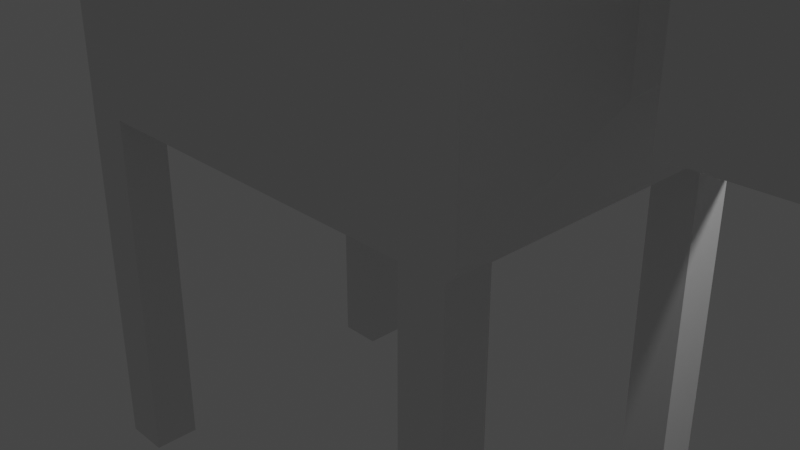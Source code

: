 # Source: big-blocks.blend  (saved by Blender 2.90.8; exported with 4.5.12 LTS)
import bpy
from mathutils import Matrix  # noqa: F401  (used for matrix-valued properties, if any)

bpy.ops.wm.read_factory_settings(use_empty=True)
scene = bpy.context.scene
scene.name = 'Scene'

# ---- collections
col_collection = bpy.data.collections.new('Collection'); scene.collection.children.link(col_collection)

# ---- node groups
ng_auto_smooth = bpy.data.node_groups.new('Auto Smooth', 'GeometryNodeTree')
_s = ng_auto_smooth.interface.new_socket(name='Geometry', in_out='OUTPUT', socket_type='NodeSocketGeometry')
_s = ng_auto_smooth.interface.new_socket(name='Geometry', in_out='INPUT', socket_type='NodeSocketGeometry')
_s = ng_auto_smooth.interface.new_socket(name='Angle', in_out='INPUT', socket_type='NodeSocketFloat')
_s.subtype = 'ANGLE'
_s.min_value = 0.0
_s.max_value = 3.142
ng_auto_smooth.is_modifier = True
_N = ng_auto_smooth.nodes; _L = ng_auto_smooth.links
n0 = _N.new('NodeGroupOutput'); n0.name = 'Group Output'; n0.location = (480, -100)
n1 = _N.new('NodeGroupInput'); n1.name = 'Group Input'; n1.location = (-420, -300)
n2 = _N.new('NodeGroupInput'); n2.name = 'Group Input.001'; n2.location = (-60, -100)
n3 = _N.new('GeometryNodeSetShadeSmooth'); n3.name = 'Set Shade Smooth'; n3.location = (120, -100)
n3.domain = 'EDGE'
n4 = _N.new('GeometryNodeSetShadeSmooth'); n4.name = 'Set Shade Smooth.001'; n4.location = (300, -100)
n5 = _N.new('GeometryNodeInputMeshEdgeAngle'); n5.name = 'Edge Angle'; n5.location = (-420, -220)
n6 = _N.new('GeometryNodeInputEdgeSmooth'); n6.name = 'Is Edge Smooth'; n6.location = (-60, -160)
n7 = _N.new('GeometryNodeInputShadeSmooth'); n7.name = 'Is Face Smooth'; n7.location = (-240, -340)
n8 = _N.new('FunctionNodeBooleanMath'); n8.name = 'Boolean Math'; n8.location = (-60, -220)
n9 = _N.new('FunctionNodeCompare'); n9.name = 'Compare'; n9.location = (-240, -180)
n9.operation = 'LESS_EQUAL'
_L.new(n5.outputs[0], n9.inputs[0])
_L.new(n4.outputs[0], n0.inputs[0])
_L.new(n1.outputs[1], n9.inputs[1])
_L.new(n9.outputs[0], n8.inputs[0])
_L.new(n7.outputs[0], n8.inputs[1])
_L.new(n2.outputs[0], n3.inputs[0])
_L.new(n6.outputs[0], n3.inputs[1])
_L.new(n3.outputs[0], n4.inputs[0])
_L.new(n8.outputs[0], n3.inputs[2])
n0.is_active_output = True

# ---- world
world_world = bpy.data.worlds.new('World'); scene.world = world_world
world_world.use_nodes = True; world_world.node_tree.nodes.clear()
_N = world_world.node_tree.nodes; _L = world_world.node_tree.links
n0 = _N.new('ShaderNodeOutputWorld'); n0.name = 'World Output'; n0.location = (300, 300)
n1 = _N.new('ShaderNodeBackground'); n1.name = 'Background'; n1.location = (10, 300)
n1.inputs[0].default_value = (0.05088, 0.05088, 0.05088, 1.0)
_L.new(n1.outputs[0], n0.inputs[0])
n0.is_active_output = True
world_world.color = (0.05088, 0.05088, 0.05088)
world_world.use_sun_shadow = False
world_world.sun_shadow_jitter_overblur = 0.0

# ---- cameras
cam_camera = bpy.data.cameras.new('Camera')
cam_camera.clip_end = 100.0
cam_camera.ortho_scale = 7.314

# ---- lights
light_light = bpy.data.lights.new('Light', 'POINT')
light_light.transmission_factor = 0.0
light_light.energy = 1000.0
light_light.shadow_soft_size = 0.1
light_light.shadow_maximum_resolution = 0.006
light_light.use_absolute_resolution = True

# ---- meshes
me_plane = bpy.data.meshes.new('Plane')
me_plane.from_pydata([(-2.0, -1.4, 1.0), (2.0, -1.4, 1.0), (-2.0, 1.4, 1.0), (2.0, 1.4, 1.0), (2.5, -1.4, 1.0), (2.5, 1.4, 1.0), (-2.0, -1.9, 1.0), (2.0, -1.9, 1.0), (-2.0, 1.9, 1.0), (2.0, 1.9, 1.0), (2.0, -1.4, -3.0), (2.5, -1.4, -3.0), (2.0, -1.9, -3.0), (2.5, -1.9, 1.0), (2.5, -1.9, -3.0), (2.0, 1.4, -3.0), (2.0, 1.9, -3.0), (2.5, 1.4, -3.0), (-2.5, 1.4, 1.0), (2.5, 1.9, -3.0), (2.5, 1.9, 1.0), (2.599, 1.9, 1.099), (-2.5, -1.4, 1.0), (0.0, 0.0, 1.0), (2.6, -1.9, 2.365), (2.6, -1.9, 1.1), (-2.0, -1.4, -3.0), (-2.0, -1.9, -3.0), (-2.5, -1.4, -3.0), (-2.5, -1.9, -3.0), (-2.5, -1.9, 1.0), (-2.0, 1.4, -3.0), (-2.0, 1.9, -3.0), (2.6, 1.9, 2.365), (-2.5, 1.4, -3.0), (-2.5, 1.9, -3.0), (-2.5, 1.9, 1.0), (-2.507, 1.894, 1.11), (-2.5, 1.9, 3.7), (-2.5, -1.9, 3.7), (-2.511, -1.891, 1.114), (-1.981, 1.899, 4.413), (-2.028, -1.899, 4.317), (2.613, 1.885, 4.24), (2.613, -1.882, 4.243), (0.05196, 0.004222, 4.279), (-1.998, 0.2911, 4.373), (-2.009, -0.3857, 4.358), (-2.282, 0.2949, 4.013), (-2.299, -0.3619, 4.009), (3.27, -0.9341, 4.242), (3.27, 0.7387, 4.241), (3.257, 0.0, 2.365), (3.257, 0.8592, 2.365), (3.257, -0.914, 2.365), (2.6, 0.0, 1.1), (2.0, -0.05046, 1.0), (-2.5, -0.003283, 1.0), (2.5, 0.0, 1.0), (-2.0, -0.002627, 1.0), (-2.509, -0.004897, 1.112), (-2.294, -0.05381, 4.018), (-2.5, -0.05225, 3.7), (3.27, 0.0359, 4.241), (-2.003, -0.0149, 4.366), (4.027, 0.7333, 4.828), (4.014, 0.8538, 2.952), (4.048, 1.361, 2.381), (4.018, -0.9404, 4.815), (3.993, -1.685, 5.452), (3.97, -1.68, 2.386), (3.995, -0.9246, 2.961), (4.061, 1.349, 5.482), (6.54, -1.618, 5.478), (6.518, -1.613, 2.411), (6.553, 1.336, 2.412), (6.566, 1.318, 5.513), (6.554, -0.08477, 5.496), (4.023, -0.01171, 4.822), (4.03, -0.01284, 5.469), (4.012, -0.01757, 2.383), (6.536, -0.07697, 2.412), (4.004, -0.04167, 2.957), (4.465, -1.672, 5.457), (5.373, -1.648, 5.466), (4.874, -0.7576, 5.471), (5.267, 1.334, 5.497), (4.502, 1.344, 5.488), (4.811, 0.4934, 5.482), (4.838, -0.03586, 5.478), (6.546, -0.08127, 4.113), (6.551, 0.1731, 4.444), (6.553, 0.4893, 4.141), (6.557, 0.8423, 4.407), (6.556, 0.5249, 4.686), (6.545, -0.4073, 4.409), (6.539, -0.7329, 4.119), (6.538, -1.081, 4.385), (6.544, -0.7199, 4.686), (6.562, 1.324, 4.436), (6.532, -1.616, 4.312), (6.532, -1.616, 4.302), (3.982, -1.683, 3.993), (4.055, 1.355, 4.055), (3.99, -1.682, 3.994), (3.982, -1.682, 3.986), (3.986, -1.682, 3.991)], [], [(0, 1, 23), (3, 56, 5), (1, 6, 7), (2, 9, 8), (4, 1, 10), (1, 12, 10), (12, 7, 14), (5, 21, 20), (10, 12, 11), (9, 15, 16), (3, 17, 15), (16, 15, 19), (19, 5, 20), (16, 19, 9), (0, 59, 22), (15, 9, 3), (9, 2, 3), (3, 2, 23), (6, 26, 27), (23, 2, 59), (23, 1, 56), (13, 11, 14), (5, 19, 17), (9, 19, 20), (17, 3, 5), (19, 15, 17), (14, 7, 13), (14, 11, 12), (12, 1, 7), (4, 11, 13), (4, 10, 11), (6, 1, 0), (22, 59, 57), (5, 56, 58), (26, 0, 28), (26, 28, 29), (29, 27, 26), (26, 6, 0), (27, 29, 30), (28, 0, 22), (29, 22, 30), (2, 8, 31), (22, 29, 28), (30, 6, 27), (18, 31, 34), (31, 32, 35), (31, 8, 32), (31, 18, 2), (35, 34, 31), (18, 34, 36), (36, 35, 8), (36, 34, 35), (8, 35, 32), (4, 56, 1), (21, 5, 55), (50, 54, 44), (25, 4, 13), (20, 21, 9), (36, 8, 37), (37, 33, 38), (9, 21, 8), (30, 22, 40), (40, 62, 39), (33, 37, 21), (37, 8, 21), (18, 37, 60), (37, 18, 36), (40, 22, 60), (6, 40, 7), (38, 62, 37), (13, 7, 25), (25, 40, 39), (40, 6, 30), (25, 7, 40), (38, 43, 41), (39, 24, 25), (43, 51, 45), (24, 39, 42), (44, 54, 24), (43, 38, 33), (41, 48, 38), (42, 44, 24), (24, 54, 25), (45, 46, 41), (45, 41, 43), (45, 44, 42), (49, 42, 39), (47, 45, 42), (47, 64, 45), (42, 49, 47), (38, 48, 62), (46, 48, 41), (25, 54, 52), (45, 50, 44), (45, 51, 63), (53, 43, 33), (43, 53, 51), (52, 53, 21), (53, 33, 21), (55, 52, 21), (52, 55, 25), (55, 5, 58), (58, 56, 4), (56, 3, 23), (55, 58, 4), (18, 59, 2), (55, 4, 25), (60, 57, 18), (57, 59, 18), (59, 0, 23), (37, 62, 60), (57, 60, 22), (49, 39, 62), (60, 62, 40), (62, 48, 61), (62, 61, 49), (63, 50, 45), (45, 64, 46), (51, 66, 65), (63, 51, 65), (50, 63, 68), (54, 50, 71), (53, 52, 66), (52, 82, 66), (65, 66, 103), (71, 68, 102), (68, 79, 69), (66, 80, 67), (70, 105, 106, 74), (72, 103, 87), (69, 79, 83), (70, 74, 80), (73, 97, 100), (87, 79, 72), (79, 78, 65), (77, 86, 76), (78, 63, 65), (80, 75, 67), (76, 93, 94), (82, 52, 71), (80, 71, 70), (68, 63, 78), (65, 72, 79), (79, 68, 78), (94, 91, 77), (88, 79, 87), (79, 88, 89), (83, 79, 85), (85, 77, 84), (89, 85, 79), (84, 77, 73), (77, 85, 89), (86, 77, 88), (88, 77, 89), (75, 90, 92), (77, 76, 94), (90, 95, 77), (83, 84, 104, 102), (77, 98, 73), (73, 98, 97), (74, 96, 90), (90, 96, 95), (92, 90, 91), (92, 93, 75), (93, 76, 99), (99, 75, 93), (100, 97, 74, 101), (74, 97, 96), (77, 95, 98), (77, 91, 90), (80, 74, 81), (75, 80, 81), (71, 80, 82), (80, 66, 82), (71, 52, 54), (101, 84, 73, 100), (102, 68, 69), (83, 102, 69), (106, 105, 102), (102, 105, 70, 71), (74, 106, 104, 101), (103, 72, 65), (86, 99, 76), (99, 103, 75), (103, 66, 67), (75, 103, 67), (103, 99, 86), (66, 51, 53), (71, 50, 68), (87, 103, 86), (104, 84, 101), (104, 106, 102)])
_uv = me_plane.uv_layers.new(name='UVMap')
_uv.uv.foreach_set('vector', [0.0, 0.0, 1.0, 0.0, 0.4822, 0.4822, 1.0, 1.0, 1.0, 0.4798, 1.0, 1.0, 1.0, 0.0, 0.0, 0.0, 1.0, 0.0, 0.0, 1.0, 0.9509, 1.0, 0.0, 1.0, 1.0, 0.0, 1.0, 0.0, 1.0, 0.0, 1.0, 0.0, 1.0, 0.0, 1.0, 0.0, 1.0, 0.0, 1.0, 0.0, 1.0, 0.0, 1.0, 1.0, 1.0, 0.01282, 1.0, 1.0, 1.0, 0.0, 1.0, 0.0, 1.0, 0.0, 1.0, 1.0, 1.0, 1.0, 1.0, 1.0, 1.0, 1.0, 1.0, 1.0, 1.0, 1.0, 1.0, 1.0, 1.0, 1.0, 1.0, 1.0, 1.0, 1.0, 1.0, 1.0, 1.0, 1.0, 1.0, 1.0, 1.0, 1.0, 1.0, 1.0, 0.0, 0.0, 0.0, 0.4989, 0.0, 0.0, 1.0, 1.0, 1.0, 1.0, 1.0, 1.0, 0.9509, 1.0, 0.0, 1.0, 1.0, 1.0, 1.0, 1.0, 0.0, 1.0, 0.4822, 0.4822, 0.0, 0.0, 0.0, 0.0, 0.0, 0.0, 0.4822, 0.4822, 0.0, 1.0, 0.0, 0.4991, 0.4822, 0.4822, 1.0, 0.0, 1.0, 0.482, 1.0, 0.0, 1.0, 0.0, 1.0, 0.0, 1.0, 1.0, 1.0, 1.0, 1.0, 1.0, 1.0, 1.0, 1.0, 1.0, 1.0, 1.0, 1.0, 1.0, 1.0, 1.0, 1.0, 1.0, 1.0, 1.0, 1.0, 1.0, 1.0, 1.0, 1.0, 0.0, 1.0, 0.0, 1.0, 0.0, 1.0, 0.0, 1.0, 0.0, 1.0, 0.0, 1.0, 0.0, 1.0, 0.0, 1.0, 0.0, 1.0, 0.0, 1.0, 0.0, 1.0, 0.0, 1.0, 0.0, 1.0, 0.0, 1.0, 0.0, 0.0, 0.0, 1.0, 0.0, 0.0, 0.0, 0.0, 0.0, 0.0, 0.4989, 0.0, 0.4988, 1.0, 1.0, 1.0, 0.4798, 1.0, 0.4775, 0.0, 0.0, 0.0, 0.0, 0.0, 0.0, 0.0, 0.0, 0.0, 0.0, 0.0, 0.0, 0.0, 0.0, 0.0, 0.0, 0.0, 0.0, 0.0, 0.0, 0.0, 0.0, 0.0, 0.0, 0.0, 0.0, 0.0, 0.0, 0.0, 0.0, 0.0, 0.0, 0.0, 0.0, 0.0, 0.0, 0.0, 0.0, 0.0, 0.0, 0.0, 0.0, 0.0, 1.0, 0.0, 1.0, 0.0, 1.0, 0.0, 0.0, 0.0, 0.0, 0.0, 0.0, 0.0, 0.0, 0.0, 0.0, 0.0, 0.0, 0.0, 1.0, 0.0, 1.0, 0.0, 1.0, 0.0, 1.0, 0.0, 1.0, 0.0, 1.0, 0.0, 1.0, 0.0, 1.0, 0.0, 1.0, 0.0, 1.0, 0.0, 1.0, 0.0, 1.0, 0.0, 1.0, 0.0, 1.0, 0.0, 1.0, 0.0, 1.0, 0.0, 1.0, 0.0, 1.0, 0.0, 1.0, 0.0, 1.0, 0.0, 1.0, 0.0, 1.0, 0.0, 1.0, 0.0, 1.0, 0.0, 1.0, 0.0, 1.0, 0.0, 1.0, 1.0, 0.0, 1.0, 0.4798, 1.0, 0.0, 1.0, 0.002606, 1.0, 1.0, 1.0, 0.001057, 1.0, 0.002606, 1.0, 0.002606, 1.0, 0.002606, 1.0, 0.002599, 1.0, 0.0, 1.0, 0.0, 1.0, 1.0, 1.0, 0.01282, 1.0, 1.0, 0.0, 1.0, 0.0, 1.0, 0.0, 1.0, 0.0, 1.0, 0.0, 1.0, 0.0, 1.0, 1.0, 1.0, 1.0, 0.002606, 1.0, 0.002606, 0.0, 0.0, 0.0, 0.0, 0.0, 0.0, 0.0, 0.0, 0.0, 0.0, 0.0, 0.0, 0.0, 1.0, 0.0, 1.0, 0.0, 1.0, 0.0, 1.0, 0.0, 1.0, 0.0, 1.0, 0.0, 1.0, 0.0, 1.0, 0.0, 1.0, 0.0, 1.0, 0.0, 1.0, 0.0, 1.0, 0.0, 0.0, 0.0, 0.0, 0.0, 0.0, 0.0, 0.0, 0.0, 0.0, 0.0, 0.0, 0.0, 0.0, 0.0, 0.0, 0.0, 0.0, 1.0, 0.0, 1.0, 0.0, 1.0, 0.0, 1.0, 0.0, 1.0, 0.0, 1.0, 0.0, 0.0, 0.0, 0.0, 0.0, 0.0, 0.0, 1.0, 0.0, 1.0, 0.0, 1.0, 0.0, 0.0, 1.0, 0.0, 1.0, 0.0, 1.0, 1.0, 0.0, 1.0, 0.0, 1.0, 0.0, 0.0, 1.0, 0.0, 1.0, 0.0, 1.0, 1.0, 0.0, 1.0, 0.0, 1.0, 0.0, 1.0, 0.002606, 1.0, 0.002606, 1.0, 0.002606, 0.0, 1.0, 0.0, 1.0, 0.0, 1.0, 0.0, 0.0, 0.0, 0.0, 0.0, 0.0, 1.0, 0.0, 1.0, 0.0, 1.0, 0.0, 1.0, 0.002606, 1.0, 0.002606, 1.0, 0.002606, 0.0, 1.0, 0.0, 1.0, 0.0, 1.0, 0.0, 1.0, 0.0, 1.0, 0.0, 1.0, 0.0, 1.0, 0.0, 1.0, 0.0, 1.0, 0.0, 0.0, 0.0, 0.0, 0.0, 0.0, 0.0, 1.0, 0.0, 1.0, 0.0, 1.0, 0.0, 1.0, 0.0, 1.0, 0.0, 1.0, 0.0, 0.0, 0.0, 0.0, 0.0, 0.0, 0.0, 0.0, 0.0, 0.0, 0.0, 0.0, 0.0, 0.0, 0.0, 0.0, 0.0, 0.0, 1.0, 0.002606, 1.0, 0.002606, 1.0, 0.002606, 0.0, 1.0, 0.0, 1.0, 0.0, 1.0, 0.0, 1.0, 0.0, 1.0, 0.0, 1.0, 1.0, 0.002606, 1.0, 0.002606, 1.0, 0.002606, 1.0, 0.002606, 1.0, 0.002606, 1.0, 0.002606, 1.0, 0.002606, 1.0, 0.002606, 1.0, 0.002606, 1.0, 0.002606, 1.0, 0.002606, 1.0, 0.002606, 1.0, 0.002606, 1.0, 0.002606, 1.0, 0.002606, 1.0, 0.002606, 1.0, 0.002606, 1.0, 0.002606, 1.0, 0.001057, 1.0, 1.0, 1.0, 0.4775, 1.0, 0.4775, 1.0, 0.4798, 1.0, 0.0, 1.0, 0.482, 1.0, 1.0, 0.4822, 0.4822, 1.0, 0.001057, 1.0, 0.4775, 1.0, 0.0, 0.0, 1.0, 0.0, 0.4989, 0.0, 1.0, 1.0, 0.001057, 1.0, 0.0, 1.0, 0.002606, 0.0, 1.0, 0.0, 1.0, 0.0, 1.0, 0.0, 0.4988, 0.0, 0.4989, 0.0, 1.0, 0.0, 0.4991, 0.0, 0.0, 0.4822, 0.4822, 0.0, 0.0, 0.0, 0.0, 0.0, 0.0, 0.0, 1.0, 0.0, 1.0, 0.0, 1.0, 0.0, 0.0, 0.0, 0.0, 0.0, 0.0, 0.0, 0.0, 0.0, 0.0, 0.0, 0.0, 0.0, 0.0, 0.0, 0.0, 0.0, 0.0, 0.0, 0.0, 0.0, 0.0, 0.0, 0.0, 0.0, 1.0, 0.0, 1.0, 0.0, 1.0, 0.0, 1.0, 0.0, 1.0, 0.0, 1.0, 1.0, 0.002606, 1.0, 0.002606, 1.0, 0.002606, 0.0, 1.0, 0.0, 1.0, 0.0, 1.0, 0.0, 1.0, 0.0, 1.0, 0.0, 1.0, 1.0, 0.002606, 1.0, 0.002606, 1.0, 0.002606, 1.0, 0.002606, 1.0, 0.002606, 1.0, 0.002606, 1.0, 0.002606, 1.0, 0.002606, 1.0, 0.002606, 1.0, 0.002606, 1.0, 0.002606, 1.0, 0.002606, 1.0, 0.002606, 1.0, 0.002606, 1.0, 0.002606, 0.0, 1.0, 0.0, 1.0, 0.0, 1.0, 1.0, 0.002606, 1.0, 0.002606, 1.0, 0.002606, 1.0, 0.002606, 1.0, 0.002606, 1.0, 0.002606, 1.0, 0.002606, 1.0, 0.002606, 1.0, 0.002606, 1.0, 0.002606, 0.0, 1.0, 0.0, 1.0, 0.0, 1.0, 1.0, 0.002606, 1.0, 0.002606, 1.0, 0.002606, 0.0, 1.0, 0.0, 1.0, 0.0, 1.0, 0.0, 1.0, 0.0, 1.0, 0.0, 1.0, 0.0, 1.0, 0.0, 1.0, 0.0, 1.0, 0.0, 1.0, 0.0, 1.0, 0.0, 1.0, 0.0, 1.0, 0.0, 1.0, 0.0, 1.0, 1.0, 0.002606, 1.0, 0.002606, 1.0, 0.002606, 0.0, 1.0, 0.0, 1.0, 0.0, 1.0, 1.0, 0.002606, 1.0, 0.002606, 1.0, 0.002606, 1.0, 0.002606, 1.0, 0.002606, 1.0, 0.002606, 0.0, 1.0, 0.0, 1.0, 0.0, 1.0, 0.0, 1.0, 0.0, 1.0, 0.0, 1.0, 0.0, 1.0, 0.0, 1.0, 0.0, 1.0, 0.0, 1.0, 0.0, 1.0, 0.0, 1.0, 0.0, 1.0, 0.0, 1.0, 0.0, 1.0, 0.0, 1.0, 0.0, 1.0, 0.0, 1.0, 0.0, 1.0, 0.0, 1.0, 0.0, 1.0, 0.0, 1.0, 0.0, 1.0, 0.0, 1.0, 0.0, 1.0, 0.0, 1.0, 0.0, 1.0, 0.0, 1.0, 0.0, 1.0, 0.0, 1.0, 0.0, 1.0, 0.0, 1.0, 0.0, 1.0, 0.0, 1.0, 0.0, 1.0, 0.0, 1.0, 0.0, 1.0, 0.0, 1.0, 0.0, 1.0, 0.0, 1.0, 0.0, 1.0, 0.0, 1.0, 0.0, 1.0, 0.0, 1.0, 0.0, 1.0, 0.0, 1.0, 0.0, 1.0, 0.0, 1.0, 1.0, 0.002606, 1.0, 0.002606, 1.0, 0.002606, 1.0, 0.002606, 0.0, 1.0, 0.0, 1.0, 0.0, 1.0, 0.0, 1.0, 0.0, 1.0, 0.0, 1.0, 0.0, 1.0, 0.0, 1.0, 0.0, 1.0, 0.0, 1.0, 0.0, 1.0, 0.0, 1.0, 0.0, 1.0, 0.0, 1.0, 0.0, 1.0, 0.0, 1.0, 0.0, 1.0, 0.0, 1.0, 0.0, 1.0, 0.0, 1.0, 0.0, 1.0, 0.0, 1.0, 0.0, 1.0, 0.0, 1.0, 0.0, 1.0, 0.0, 1.0, 0.0, 1.0, 0.0, 1.0, 0.0, 1.0, 0.0, 1.0, 0.0, 1.0, 0.0, 1.0, 0.0, 1.0, 0.0, 1.0, 0.0, 1.0, 0.0, 1.0, 0.0, 1.0, 1.0, 0.002606, 1.0, 0.002606, 1.0, 0.002606, 1.0, 0.002606, 1.0, 0.002606, 1.0, 0.002606, 1.0, 0.002606, 1.0, 0.002606, 1.0, 0.002606, 1.0, 0.002606, 1.0, 0.002606, 1.0, 0.002606, 1.0, 0.002606, 1.0, 0.002606, 1.0, 0.002606, 1.0, 0.002606, 1.0, 0.002606, 1.0, 0.002606, 1.0, 0.002606, 1.0, 0.002606, 1.0, 0.002606, 1.0, 0.002606, 1.0, 0.002606, 1.0, 0.002606, 1.0, 0.002606, 1.0, 0.002606, 1.0, 0.002606, 1.0, 0.002606, 1.0, 0.002606, 1.0, 0.002606, 1.0, 0.002606, 1.0, 0.002606, 1.0, 0.002606, 1.0, 0.002606, 1.0, 0.002606, 1.0, 0.002606, 1.0, 0.002606, 1.0, 0.002606, 1.0, 0.002606, 1.0, 0.002606, 1.0, 0.002606, 1.0, 0.002606, 1.0, 0.002606, 1.0, 0.002606, 1.0, 0.002606, 1.0, 0.002606, 1.0, 0.002606, 1.0, 0.002606, 1.0, 0.002606, 1.0, 0.002606, 1.0, 0.002606, 1.0, 0.002606, 1.0, 0.002606, 1.0, 0.002606, 1.0, 0.002606, 1.0, 0.002606, 1.0, 0.002606, 1.0, 0.002606, 1.0, 0.002606, 1.0, 0.002606, 1.0, 0.002606, 1.0, 0.002606, 1.0, 0.002606, 1.0, 0.002606, 1.0, 0.002606, 1.0, 0.002606, 1.0, 0.002606, 1.0, 0.002606, 1.0, 0.002606])
me_plane.use_remesh_fix_poles = True
me_plane.use_remesh_preserve_attributes = False
me_plane.use_mirror_vertex_groups = False
me_plane.update()

# ---- objects
ob_light = bpy.data.objects.new('Light', light_light)
ob_camera = bpy.data.objects.new('Camera', cam_camera)
ob_plane = bpy.data.objects.new('Plane', me_plane)

# ---- transforms, parenting, visibility, modifiers, constraints
ob_light.location = (4.076, 1.005, 5.904)
ob_light.rotation_euler = (0.6503, 0.05522, 1.866)
ob_light.lock_rotations_4d = False
ob_light.empty_display_type = 'ARROWS'
ob_light.color = (0.0, 0.0, 0.0, 0.0)
ob_light.lineart.crease_threshold = 0.0
ob_camera.location = (7.359, -6.926, 4.958)
ob_camera.rotation_euler = (1.109, 0.0, 0.8149)
ob_camera.lock_rotations_4d = False
ob_camera.empty_display_type = 'ARROWS'
ob_camera.color = (0.0, 0.0, 0.0, 0.0)
ob_camera.display_type = 'WIRE'
ob_camera.lineart.crease_threshold = 0.0
ob_plane.location = (0.0, 0.0, 0.0)
ob_plane.lineart.crease_threshold = 0.0
_m = ob_plane.modifiers.new('Auto Smooth', 'NODES')
_m.node_group = ng_auto_smooth
_gi = [s.identifier for s in ng_auto_smooth.interface.items_tree if s.item_type == 'SOCKET' and s.in_out == 'INPUT']
_m[_gi[1]] = 0.5236  # Angle

# ---- collection membership
col_collection.objects.link(ob_light)
col_collection.objects.link(ob_camera)
col_collection.objects.link(ob_plane)

# ---- scene / render settings (as saved in the file)
scene.camera = ob_camera
scene.frame_start = 1; scene.frame_end = 250; scene.frame_set(0)
scene.render.engine = 'BLENDER_EEVEE_NEXT'
scene.cycles.samples = 128
scene.cycles.sampling_pattern = 'TABULATED_SOBOL'
scene.cycles.use_adaptive_sampling = False
scene.cycles.use_light_tree = False
scene.view_settings.view_transform = 'Filmic'
bpy.context.view_layer.update()
